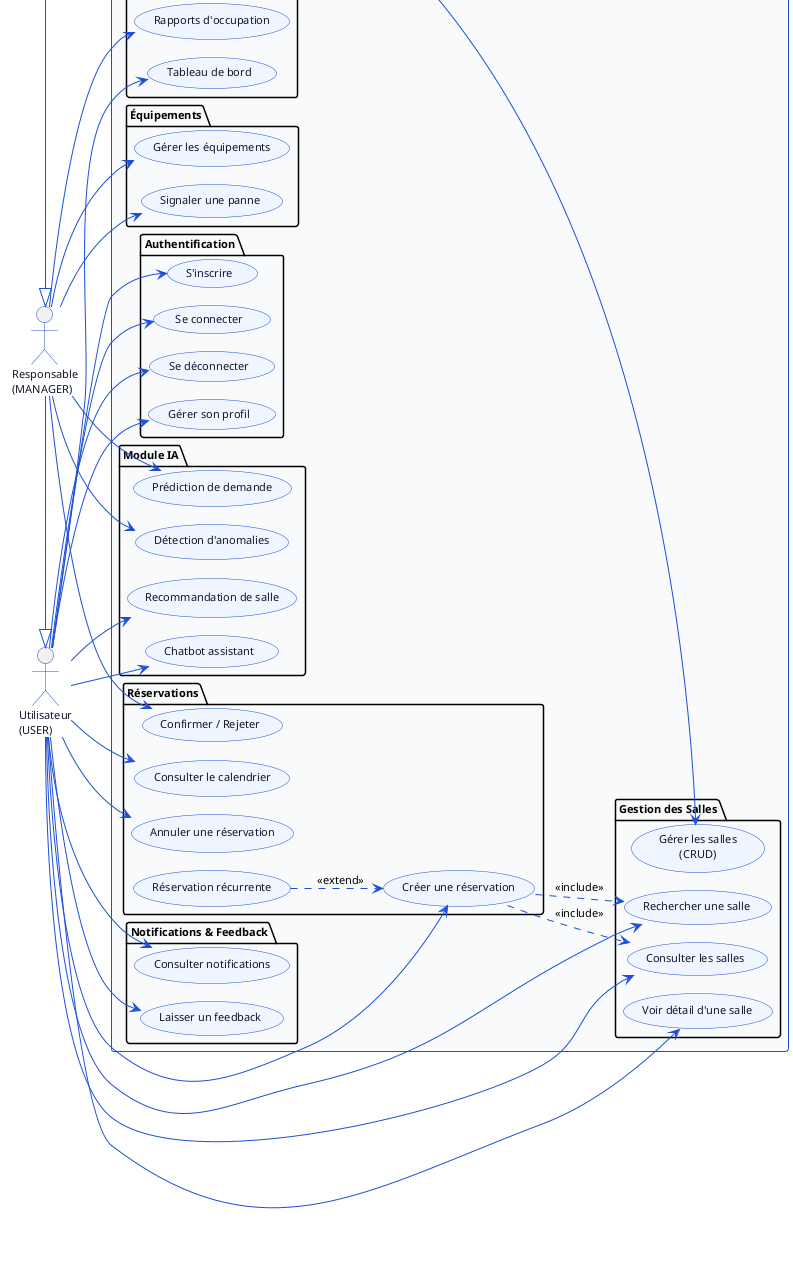

The diagram above was rendered by PlantUML. Its source (embedded in the PNG):
@startuml global-usecase
!pragma layout smetana
skinparam backgroundColor white
skinparam defaultFontName Arial
skinparam defaultFontSize 11
skinparam ArrowColor #1D4ED8
skinparam ActorBorderColor #1D4ED8
skinparam ActorFontColor #0F172A
skinparam UsecaseBorderColor #1D4ED8
skinparam UsecaseBackgroundColor #EFF6FF
skinparam UsecaseFontColor #0F172A
skinparam RectangleBorderColor #1D4ED8
skinparam RectangleBackgroundColor #F8FAFC

left to right direction

actor "Utilisateur\n(USER)" as USER
actor "Responsable\n(MANAGER)" as MANAGER
actor "Administrateur\n(ADMIN)" as ADMIN

MANAGER -|> USER
ADMIN -|> MANAGER

rectangle "Système de Réservation de Salles — ITEAM University" {

  package "Authentification" {
    usecase "S'inscrire" as UC_REG
    usecase "Se connecter" as UC_LOGIN
    usecase "Se déconnecter" as UC_LOGOUT
    usecase "Gérer son profil" as UC_PROFILE
  }

  package "Gestion des Salles" {
    usecase "Consulter les salles" as UC_ROOMS
    usecase "Rechercher une salle" as UC_SEARCH
    usecase "Voir détail d'une salle" as UC_DETAIL
    usecase "Gérer les salles\n(CRUD)" as UC_MANAGE_ROOMS
  }

  package "Réservations" {
    usecase "Créer une réservation" as UC_CREATE_RES
    usecase "Consulter le calendrier" as UC_CAL
    usecase "Annuler une réservation" as UC_CANCEL_RES
    usecase "Confirmer / Rejeter" as UC_CONFIRM_RES
    usecase "Réservation récurrente" as UC_RECUR
  }

  package "Équipements" {
    usecase "Gérer les équipements" as UC_EQUIP
    usecase "Signaler une panne" as UC_PANNE
  }

  package "Notifications & Feedback" {
    usecase "Consulter notifications" as UC_NOTIF
    usecase "Laisser un feedback" as UC_FEEDBACK
  }

  package "Module IA" {
    usecase "Recommandation de salle" as UC_RECOM
    usecase "Chatbot assistant" as UC_CHAT
    usecase "Prédiction de demande" as UC_PRED
    usecase "Détection d'anomalies" as UC_ANOMALY
  }

  package "Rapports & Tableau de bord" {
    usecase "Tableau de bord" as UC_DASH
    usecase "Rapports d'occupation" as UC_REPORTS
    usecase "Gérer les utilisateurs" as UC_USERS
    usecase "Logs d'audit" as UC_AUDIT
  }
}

USER --> UC_REG
USER --> UC_LOGIN
USER --> UC_LOGOUT
USER --> UC_PROFILE
USER --> UC_ROOMS
USER --> UC_SEARCH
USER --> UC_DETAIL
USER --> UC_CREATE_RES
USER --> UC_CAL
USER --> UC_CANCEL_RES
USER --> UC_NOTIF
USER --> UC_FEEDBACK
USER --> UC_RECOM
USER --> UC_CHAT
USER --> UC_DASH

MANAGER --> UC_CONFIRM_RES
MANAGER --> UC_EQUIP
MANAGER --> UC_PANNE
MANAGER --> UC_REPORTS
MANAGER --> UC_PRED
MANAGER --> UC_ANOMALY

ADMIN --> UC_MANAGE_ROOMS
ADMIN --> UC_USERS
ADMIN --> UC_AUDIT

UC_CREATE_RES ..> UC_ROOMS : <<include>>
UC_RECUR ..> UC_CREATE_RES : <<extend>>
UC_CREATE_RES ..> UC_SEARCH : <<include>>

@enduml